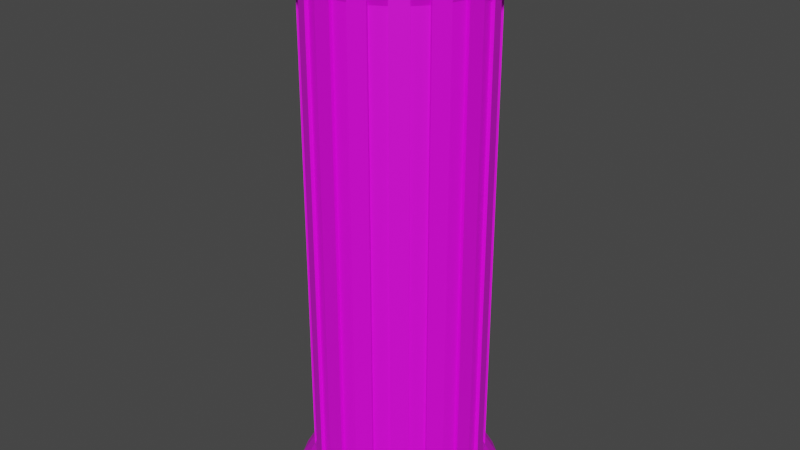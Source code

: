 # Source: ColumnA_1_.blend  (saved by Blender 2.81.16; exported with 4.5.12 LTS)
import bpy
from mathutils import Matrix  # noqa: F401  (used for matrix-valued properties, if any)

bpy.ops.wm.read_factory_settings(use_empty=True)
scene = bpy.context.scene
scene.name = 'Scene'

# ---- collections
col_collection = bpy.data.collections.new('Collection'); scene.collection.children.link(col_collection)

# ---- materials (node trees are filled in below, after node groups)
mat_material_001 = bpy.data.materials.new('Material.001')
mat_material_001.use_transparent_shadow = False

# ---- material node trees
mat_material_001.use_nodes = True; mat_material_001.node_tree.nodes.clear()
_N = mat_material_001.node_tree.nodes; _L = mat_material_001.node_tree.links
n0 = _N.new('ShaderNodeOutputMaterial'); n0.name = 'Material Output'; n0.location = (300, 300)
n1 = _N.new('ShaderNodeBsdfPrincipled'); n1.name = 'Principled BSDF'; n1.location = (10, 300)
n1.distribution = 'GGX'
n1.subsurface_method = 'BURLEY'
n1.inputs[3].default_value = 1.45
n1.inputs[27].default_value = (0.0, 0.0, 0.0, 1.0)
n1.inputs[28].default_value = 1.0
n2 = _N.new('ShaderNodeTexImage'); n2.name = 'Image Texture'; n2.location = (-180, 300)
_L.new(n1.outputs[0], n0.inputs[0])
_L.new(n2.outputs[0], n1.inputs[0])
n0.is_active_output = True

# ---- world
world_world = bpy.data.worlds.new('World'); scene.world = world_world
world_world.use_nodes = True; world_world.node_tree.nodes.clear()
_N = world_world.node_tree.nodes; _L = world_world.node_tree.links
n0 = _N.new('ShaderNodeOutputWorld'); n0.name = 'World Output'; n0.location = (300, 300)
n1 = _N.new('ShaderNodeBackground'); n1.name = 'Background'; n1.location = (10, 300)
n1.inputs[0].default_value = (0.05088, 0.05088, 0.05088, 1.0)
_L.new(n1.outputs[0], n0.inputs[0])
n0.is_active_output = True
world_world.color = (0.05088, 0.05088, 0.05088)
world_world.use_sun_shadow = False
world_world.sun_shadow_jitter_overblur = 0.0

# ---- meshes
me_cylinder = bpy.data.meshes.new('Cylinder')
me_cylinder.from_pydata([(0.0, 1.0, -0.9034), (0.0, 1.0, 1.0), (0.1951, 0.9808, -0.9034), (0.1951, 0.9808, 1.0), (0.3827, 0.9239, -0.9034), (0.3827, 0.9239, 1.0), (0.5556, 0.8315, -0.9034), (0.5556, 0.8315, 1.0), (0.7071, 0.7071, -0.9034), (0.7071, 0.7071, 1.0), (0.8315, 0.5556, -0.9034), (0.8315, 0.5556, 1.0), (0.9239, 0.3827, -0.9034), (0.9239, 0.3827, 1.0), (0.9808, 0.1951, -0.9034), (0.9808, 0.1951, 1.0), (1.0, 7.55e-08, -0.9034), (1.0, 7.55e-08, 1.0), (0.9808, -0.1951, -0.9034), (0.9808, -0.1951, 1.0), (0.9239, -0.3827, -0.9034), (0.9239, -0.3827, 1.0), (0.8315, -0.5556, -0.9034), (0.8315, -0.5556, 1.0), (0.7071, -0.7071, -0.9034), (0.7071, -0.7071, 1.0), (0.5556, -0.8315, -0.9034), (0.5556, -0.8315, 1.0), (0.3827, -0.9239, -0.9034), (0.3827, -0.9239, 1.0), (0.1951, -0.9808, -0.9034), (0.1951, -0.9808, 1.0), (-3.258e-07, -1.0, -0.9034), (-3.258e-07, -1.0, 1.0), (-0.1951, -0.9808, -0.9034), (-0.1951, -0.9808, 1.0), (-0.3827, -0.9239, -0.9034), (-0.3827, -0.9239, 1.0), (-0.5556, -0.8315, -0.9034), (-0.5556, -0.8315, 1.0), (-0.7071, -0.7071, -0.9034), (-0.7071, -0.7071, 1.0), (-0.8315, -0.5556, -0.9034), (-0.8315, -0.5556, 1.0), (-0.9239, -0.3827, -0.9034), (-0.9239, -0.3827, 1.0), (-0.9808, -0.1951, -0.9034), (-0.9808, -0.1951, 1.0), (-1.0, 9.656e-07, -0.9034), (-1.0, 9.656e-07, 1.0), (-0.9808, 0.1951, -0.9034), (-0.9808, 0.1951, 1.0), (-0.9239, 0.3827, -0.9034), (-0.9239, 0.3827, 1.0), (-0.8315, 0.5556, -0.9034), (-0.8315, 0.5556, 1.0), (-0.7071, 0.7071, -0.9034), (-0.7071, 0.7071, 1.0), (-0.5556, 0.8315, -0.9034), (-0.5556, 0.8315, 1.0), (-0.3827, 0.9239, -0.9034), (-0.3827, 0.9239, 1.0), (-0.1951, 0.9808, -0.9034), (-0.1951, 0.9808, 1.0), (1.715e-08, 0.8556, 1.0), (0.1669, 0.8391, 1.0), (0.3274, 0.7905, 1.0), (0.4753, 0.7114, 1.0), (0.605, 0.605, 1.0), (0.7114, 0.4753, 1.0), (0.7905, 0.3274, 1.0), (0.8391, 0.1669, 1.0), (0.8556, 1.058e-07, 1.0), (0.8391, -0.1669, 1.0), (0.7905, -0.3274, 1.0), (0.7114, -0.4753, 1.0), (0.605, -0.605, 1.0), (0.4753, -0.7114, 1.0), (0.3274, -0.7905, 1.0), (0.1669, -0.8391, 1.0), (-2.616e-07, -0.8556, 1.0), (-0.1669, -0.8391, 1.0), (-0.3274, -0.7905, 1.0), (-0.4753, -0.7114, 1.0), (-0.605, -0.605, 1.0), (-0.7114, -0.4753, 1.0), (-0.7905, -0.3274, 1.0), (-0.8391, -0.1669, 1.0), (-0.8556, 8.673e-07, 1.0), (-0.8391, 0.1669, 1.0), (-0.7905, 0.3274, 1.0), (-0.7114, 0.4753, 1.0), (-0.605, 0.605, 1.0), (-0.4753, 0.7114, 1.0), (-0.3274, 0.7905, 1.0), (-0.1669, 0.8391, 1.0), (1.715e-08, 0.8556, 1.086), (0.1669, 0.8391, 1.086), (0.3274, 0.7905, 1.086), (0.4753, 0.7114, 1.086), (0.605, 0.605, 1.086), (0.7114, 0.4753, 1.086), (0.7905, 0.3274, 1.086), (0.8391, 0.1669, 1.086), (0.8556, 1.058e-07, 1.086), (0.8391, -0.1669, 1.086), (0.7905, -0.3274, 1.086), (0.7114, -0.4753, 1.086), (0.605, -0.605, 1.086), (0.4753, -0.7114, 1.086), (0.3274, -0.7905, 1.086), (0.1669, -0.8391, 1.086), (-2.616e-07, -0.8556, 1.086), (-0.1669, -0.8391, 1.086), (-0.3274, -0.7905, 1.086), (-0.4753, -0.7114, 1.086), (-0.605, -0.605, 1.086), (-0.7114, -0.4753, 1.086), (-0.7905, -0.3274, 1.086), (-0.8391, -0.1669, 1.086), (-0.8556, 8.673e-07, 1.086), (-0.8391, 0.1669, 1.086), (-0.7905, 0.3274, 1.086), (-0.7114, 0.4753, 1.086), (-0.605, 0.605, 1.086), (-0.4753, 0.7114, 1.086), (-0.3274, 0.7905, 1.086), (-0.1669, 0.8391, 1.086), (-2.236e-08, 1.303, 1.086), (0.2543, 1.278, 1.086), (0.4987, 1.204, 1.086), (0.724, 1.084, 1.086), (0.9215, 0.9215, 1.086), (1.084, 0.724, 1.086), (1.204, 0.4987, 1.086), (1.278, 0.2543, 1.086), (1.303, 1.252e-09, 1.086), (1.278, -0.2543, 1.086), (1.204, -0.4987, 1.086), (1.084, -0.724, 1.086), (0.9215, -0.9215, 1.086), (0.724, -1.084, 1.086), (0.4987, -1.204, 1.086), (0.2543, -1.278, 1.086), (-4.47e-07, -1.303, 1.086), (-0.2543, -1.278, 1.086), (-0.4987, -1.204, 1.086), (-0.724, -1.084, 1.086), (-0.9215, -0.9215, 1.086), (-1.084, -0.724, 1.086), (-1.204, -0.4987, 1.086), (-1.278, -0.2542, 1.086), (-1.303, 1.161e-06, 1.086), (-1.278, 0.2543, 1.086), (-1.204, 0.4987, 1.086), (-1.084, 0.724, 1.086), (-0.9215, 0.9215, 1.086), (-0.724, 1.084, 1.086), (-0.4987, 1.204, 1.086), (-0.2542, 1.278, 1.086), (-7.15e-09, 1.151, 1.129), (0.2246, 1.129, 1.129), (0.4405, 1.064, 1.129), (0.6396, 0.9572, 1.129), (0.814, 0.814, 1.129), (0.9572, 0.6396, 1.129), (1.064, 0.4405, 1.129), (1.129, 0.2246, 1.129), (1.151, 3.675e-08, 1.129), (1.129, -0.2246, 1.129), (1.064, -0.4405, 1.129), (0.9572, -0.6396, 1.129), (0.814, -0.814, 1.129), (0.6396, -0.9572, 1.129), (0.4405, -1.064, 1.129), (0.2246, -1.129, 1.129), (-3.823e-07, -1.151, 1.129), (-0.2246, -1.129, 1.129), (-0.4405, -1.064, 1.129), (-0.6396, -0.9572, 1.129), (-0.814, -0.814, 1.129), (-0.9572, -0.6396, 1.129), (-1.064, -0.4405, 1.129), (-1.129, -0.2246, 1.129), (-1.151, 1.061e-06, 1.129), (-1.129, 0.2246, 1.129), (-1.064, 0.4405, 1.129), (-0.9572, 0.6396, 1.129), (-0.814, 0.814, 1.129), (-0.6396, 0.9572, 1.129), (-0.4405, 1.064, 1.129), (-0.2246, 1.129, 1.129), (-2.081e-08, 1.175, -1.009), (0.2293, 1.153, -1.009), (0.4498, 1.086, -1.009), (0.653, 0.9772, -1.009), (0.8311, 0.8311, -1.009), (0.9772, 0.653, -1.009), (1.086, 0.4498, -1.009), (1.153, 0.2293, -1.009), (1.175, 3.878e-08, -1.009), (1.153, -0.2293, -1.009), (1.086, -0.4498, -1.009), (0.9772, -0.653, -1.009), (0.8311, -0.8311, -1.009), (0.653, -0.9772, -1.009), (0.4498, -1.086, -1.009), (0.2293, -1.153, -1.009), (-4.038e-07, -1.175, -1.009), (-0.2293, -1.153, -1.009), (-0.4498, -1.086, -1.009), (-0.653, -0.9772, -1.009), (-0.8311, -0.8311, -1.009), (-0.9772, -0.653, -1.009), (-1.086, -0.4498, -1.009), (-1.153, -0.2293, -1.009), (-1.175, 1.085e-06, -1.009), (-1.153, 0.2293, -1.009), (-1.086, 0.4498, -1.009), (-0.9772, 0.653, -1.009), (-0.8311, 0.8311, -1.009), (-0.653, 0.9772, -1.009), (-0.4498, 1.086, -1.009), (-0.2293, 1.153, -1.009), (2.123e-09, 0.9604, -0.8657), (2.123e-09, 0.9604, 0.9623), (0.1874, 0.9419, 0.9623), (0.1874, 0.9419, -0.8657), (0.3675, 0.8873, -0.8657), (0.3675, 0.8873, 0.9623), (0.5335, 0.7985, 0.9623), (0.5335, 0.7985, -0.8657), (0.6791, 0.6791, -0.8657), (0.6791, 0.6791, 0.9623), (0.7985, 0.5335, 0.9623), (0.7985, 0.5335, -0.8657), (0.8873, 0.3675, -0.8657), (0.8873, 0.3675, 0.9623), (0.9419, 0.1874, 0.9623), (0.9419, 0.1874, -0.8657), (0.9604, 8.513e-08, -0.8657), (0.9604, 8.513e-08, 0.9623), (0.9419, -0.1874, 0.9623), (0.9419, -0.1874, -0.8657), (0.8873, -0.3675, -0.8657), (0.8873, -0.3675, 0.9623), (0.7985, -0.5335, 0.9623), (0.7985, -0.5335, -0.8657), (0.6791, -0.6791, -0.8657), (0.6791, -0.6791, 0.9623), (0.5335, -0.7985, 0.9623), (0.5335, -0.7985, -0.8657), (0.3675, -0.8873, -0.8657), (0.3675, -0.8873, 0.9623), (0.1874, -0.9419, 0.9623), (0.1874, -0.9419, -0.8657), (-3.108e-07, -0.9604, -0.8657), (-3.108e-07, -0.9604, 0.9623), (-0.1874, -0.9419, 0.9623), (-0.1874, -0.9419, -0.8657), (-0.3675, -0.8873, -0.8657), (-0.3675, -0.8873, 0.9623), (-0.5335, -0.7985, 0.9623), (-0.5335, -0.7985, -0.8657), (-0.6791, -0.6791, -0.8657), (-0.6791, -0.6791, 0.9623), (-0.7985, -0.5335, 0.9623), (-0.7985, -0.5335, -0.8657), (-0.8873, -0.3675, -0.8657), (-0.8873, -0.3675, 0.9623), (-0.9419, -0.1874, 0.9623), (-0.9419, -0.1874, -0.8657), (-0.9604, 9.399e-07, -0.8657), (-0.9604, 9.399e-07, 0.9623), (-0.9419, 0.1874, 0.9623), (-0.9419, 0.1874, -0.8657), (-0.8873, 0.3675, -0.8657), (-0.8873, 0.3675, 0.9623), (-0.7985, 0.5335, 0.9623), (-0.7985, 0.5335, -0.8657), (-0.6791, 0.6791, -0.8657), (-0.6791, 0.6791, 0.9623), (-0.5335, 0.7985, 0.9623), (-0.5335, 0.7985, -0.8657), (-0.3675, 0.8873, -0.8657), (-0.3675, 0.8873, 0.9623), (-0.1874, 0.9419, 0.9623), (-0.1874, 0.9419, -0.8657), (0.4595, 1.109, 1.088), (0.2343, 1.178, 1.088), (0.8491, 0.8491, 1.088), (0.6671, 0.9984, 1.088), (1.109, 0.4595, 1.088), (0.9984, 0.6671, 1.088), (1.201, 2.649e-08, 1.088), (1.178, 0.2343, 1.088), (1.109, -0.4595, 1.088), (1.178, -0.2343, 1.088), (0.8491, -0.8491, 1.088), (0.9984, -0.6671, 1.088), (0.4595, -1.109, 1.088), (0.6671, -0.9984, 1.088), (-4.045e-07, -1.201, 1.088), (0.2343, -1.178, 1.088), (-0.4595, -1.109, 1.088), (-0.2343, -1.178, 1.088), (-0.8491, -0.8491, 1.088), (-0.6671, -0.9984, 1.088), (-1.109, -0.4595, 1.088), (-0.9984, -0.6671, 1.088), (-1.201, 1.095e-06, 1.088), (-1.178, -0.2343, 1.088), (-1.109, 0.4595, 1.088), (-1.178, 0.2343, 1.088), (-0.8491, 0.8491, 1.088), (-0.9984, 0.6671, 1.088), (-0.4595, 1.109, 1.088), (-0.6671, 0.9984, 1.088), (-1.323e-08, 1.201, 1.088), (-0.2343, 1.178, 1.088), (0.4059, 0.9799, 1.128), (0.2069, 1.04, 1.128), (0.75, 0.75, 1.128), (0.5893, 0.8819, 1.128), (0.9799, 0.4059, 1.128), (0.8819, 0.5893, 1.128), (1.061, 5.919e-08, 1.128), (1.04, 0.2069, 1.128), (0.9799, -0.4059, 1.128), (1.04, -0.2069, 1.128), (0.75, -0.75, 1.128), (0.8819, -0.5893, 1.128), (0.4059, -0.9799, 1.128), (0.5893, -0.8819, 1.128), (-3.448e-07, -1.061, 1.128), (0.2069, -1.04, 1.128), (-0.4059, -0.9799, 1.128), (-0.2069, -1.04, 1.128), (-0.75, -0.75, 1.128), (-0.5893, -0.8819, 1.128), (-0.9799, -0.4059, 1.128), (-0.8819, -0.5893, 1.128), (-1.061, 1.003e-06, 1.128), (-1.04, -0.2069, 1.128), (-0.9799, 0.4059, 1.128), (-1.04, 0.2069, 1.128), (-0.75, 0.75, 1.128), (-0.8819, 0.5893, 1.128), (-0.4059, 0.9799, 1.128), (-0.5893, 0.8819, 1.128), (7.886e-10, 1.061, 1.128), (-0.2069, 1.04, 1.128)], [], [(0, 1, 3, 2), (31, 33, 257, 254), (4, 5, 7, 6), (32, 30, 255, 256), (8, 9, 11, 10), (49, 48, 272, 273), (12, 13, 15, 14), (30, 31, 254, 255), (16, 17, 19, 18), (47, 49, 273, 270), (20, 21, 23, 22), (13, 12, 236, 237), (24, 25, 27, 26), (48, 46, 271, 272), (28, 29, 31, 30), (11, 13, 237, 234), (32, 33, 35, 34), (46, 47, 270, 271), (36, 37, 39, 38), (63, 1, 225, 286), (40, 41, 43, 42), (12, 10, 235, 236), (44, 45, 47, 46), (29, 28, 252, 253), (48, 49, 51, 50), (0, 62, 287, 224), (52, 53, 55, 54), (10, 11, 234, 235), (56, 57, 59, 58), (27, 29, 253, 250), (15, 13, 70, 71), (60, 61, 63, 62), (62, 63, 286, 287), (30, 32, 208, 207), (82, 81, 113, 114), (33, 31, 79, 80), (51, 49, 88, 89), (7, 5, 66, 67), (25, 23, 75, 76), (43, 41, 84, 85), (61, 59, 93, 94), (17, 15, 71, 72), (35, 33, 80, 81), (53, 51, 89, 90), (9, 7, 67, 68), (27, 25, 76, 77), (45, 43, 85, 86), (63, 61, 94, 95), (19, 17, 72, 73), (37, 35, 81, 82), (55, 53, 90, 91), (11, 9, 68, 69), (29, 27, 77, 78), (47, 45, 86, 87), (3, 1, 64, 65), (1, 63, 95, 64), (21, 19, 73, 74), (39, 37, 82, 83), (57, 55, 91, 92), (13, 11, 69, 70), (31, 29, 78, 79), (49, 47, 87, 88), (5, 3, 65, 66), (23, 21, 74, 75), (41, 39, 83, 84), (59, 57, 92, 93), (117, 116, 148, 149), (69, 68, 100, 101), (64, 95, 127, 96), (83, 82, 114, 115), (70, 69, 101, 102), (84, 83, 115, 116), (71, 70, 102, 103), (85, 84, 116, 117), (72, 71, 103, 104), (86, 85, 117, 118), (73, 72, 104, 105), (87, 86, 118, 119), (74, 73, 105, 106), (88, 87, 119, 120), (75, 74, 106, 107), (89, 88, 120, 121), (76, 75, 107, 108), (90, 89, 121, 122), (77, 76, 108, 109), (91, 90, 122, 123), (78, 77, 109, 110), (65, 64, 96, 97), (92, 91, 123, 124), (79, 78, 110, 111), (66, 65, 97, 98), (93, 92, 124, 125), (80, 79, 111, 112), (67, 66, 98, 99), (94, 93, 125, 126), (81, 80, 112, 113), (68, 67, 99, 100), (95, 94, 126, 127), (157, 189, 349, 317), (104, 103, 135, 136), (118, 117, 149, 150), (105, 104, 136, 137), (119, 118, 150, 151), (106, 105, 137, 138), (120, 119, 151, 152), (107, 106, 138, 139), (121, 120, 152, 153), (108, 107, 139, 140), (122, 121, 153, 154), (109, 108, 140, 141), (123, 122, 154, 155), (110, 109, 141, 142), (97, 96, 128, 129), (124, 123, 155, 156), (111, 110, 142, 143), (98, 97, 129, 130), (125, 124, 156, 157), (112, 111, 143, 144), (99, 98, 130, 131), (126, 125, 157, 158), (113, 112, 144, 145), (100, 99, 131, 132), (127, 126, 158, 159), (114, 113, 145, 146), (101, 100, 132, 133), (96, 127, 159, 128), (115, 114, 146, 147), (102, 101, 133, 134), (116, 115, 147, 148), (103, 102, 134, 135), (161, 160, 191, 190, 189, 188, 187, 186, 185, 184, 183, 182, 181, 180, 179, 178, 177, 176, 175, 174, 173, 172, 171, 170, 169, 168, 167, 166, 165, 164, 163, 162), (139, 138, 170, 171), (153, 152, 184, 185), (162, 130, 288, 320), (134, 133, 293, 292), (141, 140, 172, 173), (155, 154, 186, 187), (128, 159, 319, 318), (129, 128, 160, 161), (179, 180, 338, 339), (143, 142, 174, 175), (143, 175, 335, 303), (157, 156, 188, 189), (188, 156, 314, 346), (131, 130, 162, 163), (132, 131, 291, 290), (145, 144, 176, 177), (158, 157, 317, 316), (159, 158, 190, 191), (177, 178, 336, 337), (133, 132, 164, 165), (129, 161, 321, 289), (147, 146, 178, 179), (160, 128, 318, 350), (130, 129, 289, 288), (135, 134, 166, 167), (149, 148, 180, 181), (156, 155, 315, 314), (175, 176, 334, 335), (137, 136, 168, 169), (151, 150, 182, 183), (174, 142, 300, 332), (192, 193, 194, 195, 196, 197, 198, 199, 200, 201, 202, 203, 204, 205, 206, 207, 208, 209, 210, 211, 212, 213, 214, 215, 216, 217, 218, 219, 220, 221, 222, 223), (48, 50, 217, 216), (4, 6, 195, 194), (22, 24, 204, 203), (40, 42, 213, 212), (58, 60, 222, 221), (14, 16, 200, 199), (32, 34, 209, 208), (50, 52, 218, 217), (6, 8, 196, 195), (24, 26, 205, 204), (42, 44, 214, 213), (60, 62, 223, 222), (16, 18, 201, 200), (34, 36, 210, 209), (52, 54, 219, 218), (8, 10, 197, 196), (26, 28, 206, 205), (44, 46, 215, 214), (0, 2, 193, 192), (62, 0, 192, 223), (18, 20, 202, 201), (36, 38, 211, 210), (54, 56, 220, 219), (10, 12, 198, 197), (28, 30, 207, 206), (46, 48, 216, 215), (2, 4, 194, 193), (20, 22, 203, 202), (38, 40, 212, 211), (56, 58, 221, 220), (12, 14, 199, 198), (227, 226, 229, 228), (231, 230, 233, 232), (235, 234, 237, 236), (239, 238, 241, 240), (243, 242, 245, 244), (247, 246, 249, 248), (251, 250, 253, 252), (255, 254, 257, 256), (259, 258, 261, 260), (263, 262, 265, 264), (267, 266, 269, 268), (271, 270, 273, 272), (275, 274, 277, 276), (279, 278, 281, 280), (283, 282, 285, 284), (287, 286, 225, 224), (14, 15, 238, 239), (33, 32, 256, 257), (16, 14, 239, 240), (50, 51, 274, 275), (15, 17, 241, 238), (52, 50, 275, 276), (17, 16, 240, 241), (51, 53, 277, 274), (34, 35, 258, 259), (53, 52, 276, 277), (36, 34, 259, 260), (35, 37, 261, 258), (18, 19, 242, 243), (37, 36, 260, 261), (20, 18, 243, 244), (1, 0, 224, 225), (54, 55, 278, 279), (19, 21, 245, 242), (2, 3, 226, 227), (56, 54, 279, 280), (21, 20, 244, 245), (4, 2, 227, 228), (55, 57, 281, 278), (38, 39, 262, 263), (3, 5, 229, 226), (57, 56, 280, 281), (40, 38, 263, 264), (5, 4, 228, 229), (39, 41, 265, 262), (22, 23, 246, 247), (41, 40, 264, 265), (24, 22, 247, 248), (58, 59, 282, 283), (23, 25, 249, 246), (6, 7, 230, 231), (60, 58, 283, 284), (25, 24, 248, 249), (8, 6, 231, 232), (59, 61, 285, 282), (42, 43, 266, 267), (7, 9, 233, 230), (61, 60, 284, 285), (44, 42, 267, 268), (9, 8, 232, 233), (43, 45, 269, 266), (26, 27, 250, 251), (45, 44, 268, 269), (28, 26, 251, 252), (310, 311, 343, 342), (298, 299, 331, 330), (312, 313, 345, 344), (300, 301, 333, 332), (314, 315, 347, 346), (288, 289, 321, 320), (302, 303, 335, 334), (316, 317, 349, 348), (290, 291, 323, 322), (304, 305, 337, 336), (318, 319, 351, 350), (292, 293, 325, 324), (306, 307, 339, 338), (294, 295, 327, 326), (308, 309, 341, 340), (296, 297, 329, 328), (181, 182, 340, 341), (136, 135, 295, 294), (176, 144, 302, 334), (131, 163, 323, 291), (183, 184, 342, 343), (138, 137, 297, 296), (190, 158, 316, 348), (145, 177, 337, 305), (185, 186, 344, 345), (140, 139, 299, 298), (164, 132, 290, 322), (159, 191, 351, 319), (187, 188, 346, 347), (161, 162, 320, 321), (142, 141, 301, 300), (178, 146, 304, 336), (133, 165, 325, 293), (189, 190, 348, 349), (163, 164, 322, 323), (144, 143, 303, 302), (147, 179, 339, 307), (166, 134, 292, 324), (191, 160, 350, 351), (165, 166, 324, 325), (146, 145, 305, 304), (180, 148, 306, 338), (151, 183, 343, 311), (135, 167, 327, 295), (184, 152, 310, 342), (167, 168, 326, 327), (148, 147, 307, 306), (149, 181, 341, 309), (170, 138, 296, 328), (168, 136, 294, 326), (139, 171, 331, 299), (169, 170, 328, 329), (150, 149, 309, 308), (182, 150, 308, 340), (153, 185, 345, 313), (137, 169, 329, 297), (172, 140, 298, 330), (171, 172, 330, 331), (152, 151, 311, 310), (186, 154, 312, 344), (141, 173, 333, 301), (173, 174, 332, 333), (154, 153, 313, 312), (155, 187, 347, 315)])
_uv = me_cylinder.uv_layers.new(name='UVMap')
_uv.uv.foreach_set('vector', [0.9092, -1.492, 0.6574, 1.067, 0.6355, 1.028, 0.904, -1.531, 0.3318, 1.074, 0.3092, 1.114, 0.3057, 1.062, 0.3288, 1.024, 0.9015, -1.567, 0.6138, 0.9922, 0.5923, 0.9599, 0.9026, -1.599, 0.07574, -1.445, 0.08305, -1.485, 0.082, -1.433, 0.07484, -1.396, 0.909, -1.626, 0.5707, 0.9326, 0.5491, 0.9113, 0.9231, -1.648, 0.9507, 1.29, 0.9897, -1.269, 0.9898, -1.227, 0.9533, 1.231, 0.9471, -1.662, 0.5273, 0.8969, 0.5056, 0.89, 0.9813, -1.669, 0.08305, -1.485, 0.3318, 1.074, 0.3288, 1.024, 0.082, -1.433, 0.01929, -1.668, 0.4838, 0.8907, 0.462, 0.8991, 0.05175, -1.66, 1.028, 1.29, 0.9507, 1.29, 0.9533, 1.231, 1.026, 1.232, 0.0738, -1.644, 0.4403, 0.9148, 0.4187, 0.9373, 0.0862, -1.622, 0.5273, 0.8969, 0.9471, -1.662, 0.9485, -1.604, 0.5279, 0.8539, 0.09145, -1.593, 0.3971, 0.9657, 0.3755, 0.9988, 0.09174, -1.56, 0.9897, -1.269, 1.002, -1.269, 1.001, -1.226, 0.9898, -1.227, 0.08861, -1.524, 0.3538, 1.035, 0.3318, 1.074, 0.08305, -1.485, 0.5491, 0.9113, 0.5273, 0.8969, 0.5279, 0.8539, 0.55, 0.8677, 0.07574, -1.445, 0.3092, 1.114, 0.2853, 1.152, 0.06712, -1.407, 0.001516, -1.269, 0.02827, 1.29, 0.02644, 1.232, 0.001472, -1.226, 0.05751, -1.371, 0.2596, 1.188, 0.2308, 1.22, 0.04716, -1.339, 0.6799, 1.106, 0.6574, 1.067, 0.6603, 1.017, 0.6833, 1.055, 0.03624, -1.311, 0.1968, 1.248, 0.1544, 1.269, 0.0249, -1.29, 0.9471, -1.662, 0.9231, -1.648, 0.9248, -1.59, 0.9485, -1.604, 0.01329, -1.276, 0.09905, 1.283, 0.02827, 1.29, 0.001516, -1.269, 0.3538, 1.035, 0.08861, -1.524, 0.08739, -1.471, 0.3513, 0.9869, 0.9897, -1.269, 0.9507, 1.29, 0.8827, 1.281, 0.9779, -1.278, 0.9092, -1.492, 0.9162, -1.453, 0.9171, -1.403, 0.9103, -1.441, 0.9664, -1.294, 0.8301, 1.265, 0.7897, 1.243, 0.9551, -1.316, 0.9231, -1.648, 0.5491, 0.9113, 0.55, 0.8677, 0.9248, -1.59, 0.9443, -1.344, 0.7569, 1.215, 0.7287, 1.181, 0.9341, -1.378, 0.3755, 0.9988, 0.3538, 1.035, 0.3513, 0.9869, 0.3734, 0.9517, 0.5056, 0.89, 0.5273, 0.8969, 0.5256, 0.9248, 0.505, 0.9189, 0.9246, -1.414, 0.7035, 1.145, 0.6799, 1.106, 0.9162, -1.453, 0.9162, -1.453, 0.6799, 1.106, 0.6833, 1.055, 0.9171, -1.403, 0.08305, -1.485, 0.07574, -1.445, 0.0816, -1.584, 0.08994, -1.63, 0.2753, 1.174, 0.2988, 1.143, 0.3159, 1.259, 0.2957, 1.29, 0.3092, 1.114, 0.3318, 1.074, 0.3418, 1.077, 0.3207, 1.11, 0.8827, 1.281, 0.9507, 1.29, 0.9385, 1.261, 0.8602, 1.254, 0.5923, 0.9599, 0.6138, 0.9922, 0.607, 1.006, 0.5867, 0.9787, 0.3971, 0.9657, 0.4187, 0.9373, 0.4232, 0.9594, 0.4029, 0.9837, 0.1544, 1.269, 0.1968, 1.248, 0.2179, 1.225, 0.1777, 1.243, 0.7035, 1.145, 0.7287, 1.181, 0.7135, 1.168, 0.6904, 1.137, 0.4838, 0.8907, 0.5056, 0.89, 0.505, 0.9189, 0.4845, 0.9195, 0.2853, 1.152, 0.3092, 1.114, 0.3207, 1.11, 0.2988, 1.143, 0.8301, 1.265, 0.8827, 1.281, 0.8602, 1.254, 0.8071, 1.24, 0.5707, 0.9326, 0.5923, 0.9599, 0.5867, 0.9787, 0.5664, 0.9553, 0.3755, 0.9988, 0.3971, 0.9657, 0.4029, 0.9837, 0.3826, 1.012, 0.09905, 1.283, 0.1544, 1.269, 0.1777, 1.243, 0.1206, 1.255, 0.6799, 1.106, 0.7035, 1.145, 0.6904, 1.137, 0.6687, 1.104, 0.462, 0.8991, 0.4838, 0.8907, 0.4845, 0.9195, 0.464, 0.9267, 0.2596, 1.188, 0.2853, 1.152, 0.2988, 1.143, 0.2753, 1.174, 0.7897, 1.243, 0.8301, 1.265, 0.8071, 1.24, 0.7691, 1.221, 0.5491, 0.9113, 0.5707, 0.9326, 0.5664, 0.9553, 0.546, 0.9371, 0.3538, 1.035, 0.3755, 0.9988, 0.3826, 1.012, 0.3623, 1.043, 0.02827, 1.29, 0.09905, 1.283, 0.1206, 1.255, 0.03688, 1.261, 0.6355, 1.028, 0.6574, 1.067, 0.6478, 1.07, 0.6273, 1.037, 0.6574, 1.067, 0.6799, 1.106, 0.6687, 1.104, 0.6478, 1.07, 0.4403, 0.9148, 0.462, 0.8991, 0.464, 0.9267, 0.4435, 0.9402, 0.2308, 1.22, 0.2596, 1.188, 0.2753, 1.174, 0.249, 1.202, 0.7569, 1.215, 0.7897, 1.243, 0.7691, 1.221, 0.7392, 1.197, 0.5273, 0.8969, 0.5491, 0.9113, 0.546, 0.9371, 0.5256, 0.9248, 0.3318, 1.074, 0.3538, 1.035, 0.3623, 1.043, 0.3418, 1.077, 0.9507, 1.29, 1.028, 1.29, 1.037, 1.261, 0.9385, 1.261, 0.6138, 0.9922, 0.6355, 1.028, 0.6273, 1.037, 0.607, 1.006, 0.4187, 0.9373, 0.4403, 0.9148, 0.4435, 0.9402, 0.4232, 0.9594, 0.1968, 1.248, 0.2308, 1.22, 0.249, 1.202, 0.2179, 1.225, 0.7287, 1.181, 0.7569, 1.215, 0.7392, 1.197, 0.7135, 1.168, 0.2151, 1.359, 0.2481, 1.341, 0.1872, 1.412, 0.1445, 1.439, 0.546, 0.9371, 0.5664, 0.9553, 0.5613, 1.071, 0.5424, 1.053, 0.6478, 1.07, 0.6687, 1.104, 0.6546, 1.22, 0.6359, 1.186, 0.249, 1.202, 0.2753, 1.174, 0.2957, 1.29, 0.2736, 1.318, 0.5256, 0.9248, 0.546, 0.9371, 0.5424, 1.053, 0.5235, 1.041, 0.2179, 1.225, 0.249, 1.202, 0.2736, 1.318, 0.2481, 1.341, 0.505, 0.9189, 0.5256, 0.9248, 0.5235, 1.041, 0.5044, 1.035, 0.1777, 1.243, 0.2179, 1.225, 0.2481, 1.341, 0.2151, 1.359, 0.4845, 0.9195, 0.505, 0.9189, 0.5044, 1.035, 0.4854, 1.036, 0.1206, 1.255, 0.1777, 1.243, 0.2151, 1.359, 0.1634, 1.372, 0.464, 0.9267, 0.4845, 0.9195, 0.4854, 1.036, 0.4664, 1.043, 0.03688, 1.261, 0.1206, 1.255, 0.1634, 1.372, 0.06004, 1.378, 0.4435, 0.9402, 0.464, 0.9267, 0.4664, 1.043, 0.4474, 1.056, 0.9385, 1.261, 1.037, 1.261, 1.06, 1.378, 0.9074, 1.377, 0.4232, 0.9594, 0.4435, 0.9402, 0.4474, 1.056, 0.4286, 1.075, 0.8602, 1.254, 0.9385, 1.261, 0.9074, 1.377, 0.8177, 1.37, 0.4029, 0.9837, 0.4232, 0.9594, 0.4286, 1.075, 0.4098, 1.1, 0.8071, 1.24, 0.8602, 1.254, 0.8177, 1.37, 0.7712, 1.356, 0.3826, 1.012, 0.4029, 0.9837, 0.4098, 1.1, 0.3912, 1.128, 0.7691, 1.221, 0.8071, 1.24, 0.7712, 1.356, 0.7401, 1.337, 0.3623, 1.043, 0.3826, 1.012, 0.3912, 1.128, 0.3727, 1.159, 0.6273, 1.037, 0.6478, 1.07, 0.6359, 1.186, 0.6173, 1.153, 0.7392, 1.197, 0.7691, 1.221, 0.7401, 1.337, 0.7154, 1.313, 0.3418, 1.077, 0.3623, 1.043, 0.3727, 1.159, 0.354, 1.193, 0.607, 1.006, 0.6273, 1.037, 0.6173, 1.153, 0.5987, 1.122, 0.7135, 1.168, 0.7392, 1.197, 0.7154, 1.313, 0.6938, 1.284, 0.3207, 1.11, 0.3418, 1.077, 0.354, 1.193, 0.3352, 1.226, 0.5867, 0.9787, 0.607, 1.006, 0.5987, 1.122, 0.5801, 1.095, 0.6904, 1.137, 0.7135, 1.168, 0.6938, 1.284, 0.6738, 1.253, 0.2988, 1.143, 0.3207, 1.11, 0.3352, 1.226, 0.3159, 1.259, 0.5664, 0.9553, 0.5867, 0.9787, 0.5801, 1.095, 0.5613, 1.071, 0.6687, 1.104, 0.6904, 1.137, 0.6738, 1.253, 0.6546, 1.22, 0.7362, 1.325, 0.7174, 1.369, 0.7093, 1.359, 0.7288, 1.318, 0.4854, 1.036, 0.5044, 1.035, 0.5058, 0.9454, 0.4834, 0.9463, 0.1634, 1.372, 0.2151, 1.359, 0.1445, 1.439, 0.09078, 1.458, 0.4664, 1.043, 0.4854, 1.036, 0.4834, 0.9463, 0.4609, 0.9573, 0.06004, 1.378, 0.1634, 1.372, 0.09078, 1.458, 0.02529, 1.467, 0.4474, 1.056, 0.4664, 1.043, 0.4609, 0.9573, 0.4386, 0.9778, 0.9074, 1.377, 1.06, 1.378, 1.025, 1.467, 0.955, 1.466, 0.4286, 1.075, 0.4474, 1.056, 0.4386, 0.9778, 0.4163, 1.007, 0.8177, 1.37, 0.9074, 1.377, 0.955, 1.466, 0.8915, 1.455, 0.4098, 1.1, 0.4286, 1.075, 0.4163, 1.007, 0.3941, 1.044, 0.7712, 1.356, 0.8177, 1.37, 0.8915, 1.455, 0.8401, 1.435, 0.3912, 1.128, 0.4098, 1.1, 0.3941, 1.044, 0.3718, 1.087, 0.7401, 1.337, 0.7712, 1.356, 0.8401, 1.435, 0.7991, 1.405, 0.3727, 1.159, 0.3912, 1.128, 0.3718, 1.087, 0.3495, 1.135, 0.6173, 1.153, 0.6359, 1.186, 0.6624, 1.176, 0.6397, 1.126, 0.7154, 1.313, 0.7401, 1.337, 0.7991, 1.405, 0.7654, 1.368, 0.354, 1.193, 0.3727, 1.159, 0.3495, 1.135, 0.3267, 1.185, 0.5987, 1.122, 0.6173, 1.153, 0.6397, 1.126, 0.6174, 1.079, 0.6938, 1.284, 0.7154, 1.313, 0.7654, 1.368, 0.7362, 1.325, 0.3352, 1.226, 0.354, 1.193, 0.3267, 1.185, 0.3033, 1.237, 0.5801, 1.095, 0.5987, 1.122, 0.6174, 1.079, 0.5952, 1.036, 0.6738, 1.253, 0.6938, 1.284, 0.7362, 1.325, 0.71, 1.278, 0.3159, 1.259, 0.3352, 1.226, 0.3033, 1.237, 0.2786, 1.287, 0.5613, 1.071, 0.5801, 1.095, 0.5952, 1.036, 0.5729, 1.001, 0.6546, 1.22, 0.6738, 1.253, 0.71, 1.278, 0.6856, 1.227, 0.2957, 1.29, 0.3159, 1.259, 0.2786, 1.287, 0.2519, 1.334, 0.5424, 1.053, 0.5613, 1.071, 0.5729, 1.001, 0.5506, 0.9732, 0.6359, 1.186, 0.6546, 1.22, 0.6856, 1.227, 0.6624, 1.176, 0.2736, 1.318, 0.2957, 1.29, 0.2519, 1.334, 0.2221, 1.376, 0.5235, 1.041, 0.5424, 1.053, 0.5506, 0.9732, 0.5283, 0.9544, 0.2481, 1.341, 0.2736, 1.318, 0.2221, 1.376, 0.1872, 1.412, 0.5044, 1.035, 0.5235, 1.041, 0.5283, 0.9544, 0.5058, 0.9454, 0.6293, 1.193, 0.6502, 1.237, 0.6715, 1.283, 0.6937, 1.327, 0.7174, 1.369, 0.7438, 1.408, 0.7746, 1.44, 0.8134, 1.466, 0.8666, 1.484, 0.9423, 1.494, 1.034, 1.495, 1.114, 1.487, 1.171, 1.47, 1.212, 1.446, 1.244, 1.414, 1.271, 1.377, 1.295, 1.335, 1.318, 1.291, 1.339, 1.246, 1.36, 1.201, 1.381, 1.159, 1.401, 1.121, 1.422, 1.088, 0.4427, 1.062, 0.4635, 1.044, 0.4843, 1.035, 0.5052, 1.034, 0.526, 1.042, 0.5468, 1.058, 0.5675, 1.083, 0.5881, 1.114, 0.6087, 1.151, 0.4163, 1.007, 0.4386, 0.9778, 0.4427, 1.062, 0.422, 1.088, 0.8915, 1.455, 0.955, 1.466, 0.9423, 1.494, 0.8666, 1.484, 0.6087, 1.151, 0.6174, 1.079, 0.6138, 1.091, 0.6052, 1.158, 0.5283, 0.9544, 0.5506, 0.9732, 0.5491, 0.9938, 0.5273, 0.9765, 0.3718, 1.087, 0.3941, 1.044, 0.4014, 1.121, 0.3808, 1.159, 0.7991, 1.405, 0.8401, 1.435, 0.8134, 1.466, 0.7746, 1.44, 0.6624, 1.176, 0.6856, 1.227, 0.6799, 1.228, 0.6574, 1.18, 0.6397, 1.126, 0.6624, 1.176, 0.6502, 1.237, 0.6293, 1.193, 0.2443, 1.414, 0.2123, 1.446, 0.2241, 1.429, 0.2542, 1.4, 0.3267, 1.185, 0.3495, 1.135, 0.3602, 1.201, 0.3392, 1.246, 0.3267, 1.185, 0.3392, 1.246, 0.3445, 1.245, 0.3318, 1.189, 0.7362, 1.325, 0.7654, 1.368, 0.7438, 1.408, 0.7174, 1.369, 0.7438, 1.408, 0.7654, 1.368, 0.7569, 1.358, 0.7341, 1.394, 0.5952, 1.036, 0.6174, 1.079, 0.6087, 1.151, 0.5881, 1.114, 0.5729, 1.001, 0.5952, 1.036, 0.5923, 1.052, 0.5707, 1.019, 0.2786, 1.287, 0.3033, 1.237, 0.3178, 1.291, 0.2954, 1.335, 0.71, 1.278, 0.7362, 1.325, 0.7288, 1.318, 0.7035, 1.274, 0.6856, 1.227, 0.71, 1.278, 0.6937, 1.327, 0.6715, 1.283, 0.2954, 1.335, 0.2712, 1.377, 0.2797, 1.366, 0.3025, 1.328, 0.5506, 0.9732, 0.5729, 1.001, 0.5675, 1.083, 0.5468, 1.058, 0.6397, 1.126, 0.6293, 1.193, 0.6251, 1.196, 0.6355, 1.134, 0.2221, 1.376, 0.2519, 1.334, 0.2712, 1.377, 0.2443, 1.414, 0.6502, 1.237, 0.6624, 1.176, 0.6574, 1.18, 0.6451, 1.237, 0.6174, 1.079, 0.6397, 1.126, 0.6355, 1.134, 0.6138, 1.091, 0.5058, 0.9454, 0.5283, 0.9544, 0.526, 1.042, 0.5052, 1.034, 0.1445, 1.439, 0.1872, 1.412, 0.2123, 1.446, 0.1713, 1.47, 0.7654, 1.368, 0.7991, 1.405, 0.7897, 1.392, 0.7569, 1.358, 0.3392, 1.246, 0.3178, 1.291, 0.3239, 1.287, 0.3445, 1.245, 0.4609, 0.9573, 0.4834, 0.9463, 0.4843, 1.035, 0.4635, 1.044, 0.02529, 1.467, 0.09078, 1.458, 0.1143, 1.487, 0.03423, 1.495, 0.3602, 1.201, 0.3495, 1.135, 0.3538, 1.143, 0.3646, 1.204, 0.9021, -1.639, 0.8958, -1.684, 0.892, -1.727, 0.8918, -1.764, 0.8971, -1.797, 0.9109, -1.822, 0.9373, -1.838, 0.9778, -1.847, 1.024, -1.846, 1.062, -1.836, 1.086, -1.817, 1.098, -1.791, 1.102, -1.758, 1.101, -1.719, 1.097, -1.676, 1.09, -1.63, 1.082, -1.584, 1.072, -1.539, 1.062, -1.496, 1.05, -1.458, 1.039, -1.426, 1.027, -1.401, 1.014, -1.384, 1.002, -1.376, 0.9893, -1.377, 0.9768, -1.387, 0.9645, -1.405, 0.9525, -1.432, 0.9409, -1.465, 0.9298, -1.504, 0.9195, -1.547, 0.9102, -1.593, 0.9897, -1.269, 0.9779, -1.278, 0.9768, -1.387, 0.9893, -1.377, 0.9015, -1.567, 0.9026, -1.599, 0.8918, -1.764, 0.892, -1.727, 0.0862, -1.622, 0.09145, -1.593, 0.102, -1.758, 0.09795, -1.791, 0.03624, -1.311, 0.0249, -1.29, 0.02665, -1.401, 0.03873, -1.426, 0.9341, -1.378, 0.9246, -1.414, 0.9195, -1.547, 0.9298, -1.504, 0.9813, -1.669, 1.019, -1.668, 1.024, -1.846, 0.9778, -1.847, 0.07574, -1.445, 0.06712, -1.407, 0.07205, -1.539, 0.0816, -1.584, 0.9779, -1.278, 0.9664, -1.294, 0.9645, -1.405, 0.9768, -1.387, 0.9026, -1.599, 0.909, -1.626, 0.8971, -1.797, 0.8918, -1.764, 0.09145, -1.593, 0.09174, -1.56, 0.101, -1.719, 0.102, -1.758, 0.0249, -1.29, 0.01329, -1.276, 0.0143, -1.384, 0.02665, -1.401, 0.9246, -1.414, 0.9162, -1.453, 0.9102, -1.593, 0.9195, -1.547, 0.01929, -1.668, 0.05175, -1.66, 0.06236, -1.836, 0.02432, -1.846, 0.06712, -1.407, 0.05751, -1.371, 0.06158, -1.496, 0.07205, -1.539, 0.9664, -1.294, 0.9551, -1.316, 0.9525, -1.432, 0.9645, -1.405, 0.909, -1.626, 0.9231, -1.648, 0.9109, -1.822, 0.8971, -1.797, 0.09174, -1.56, 0.08861, -1.524, 0.09662, -1.676, 0.101, -1.719, 0.01329, -1.276, 0.001516, -1.269, 0.001807, -1.376, 0.0143, -1.384, 0.9092, -1.492, 0.904, -1.531, 0.8958, -1.684, 0.9021, -1.639, 0.9162, -1.453, 0.9092, -1.492, 0.9021, -1.639, 0.9102, -1.593, 0.05175, -1.66, 0.0738, -1.644, 0.08603, -1.817, 0.06236, -1.836, 0.05751, -1.371, 0.04716, -1.339, 0.05042, -1.458, 0.06158, -1.496, 0.9551, -1.316, 0.9443, -1.344, 0.9409, -1.465, 0.9525, -1.432, 0.9231, -1.648, 0.9471, -1.662, 0.9373, -1.838, 0.9109, -1.822, 0.08861, -1.524, 0.08305, -1.485, 0.08994, -1.63, 0.09662, -1.676, 1.002, -1.269, 0.9897, -1.269, 0.9893, -1.377, 1.002, -1.376, 0.904, -1.531, 0.9015, -1.567, 0.892, -1.727, 0.8958, -1.684, 0.0738, -1.644, 0.0862, -1.622, 0.09795, -1.791, 0.08603, -1.817, 0.04716, -1.339, 0.03624, -1.311, 0.03873, -1.426, 0.05042, -1.458, 0.9443, -1.344, 0.9341, -1.378, 0.9298, -1.504, 0.9409, -1.465, 0.9471, -1.662, 0.9813, -1.669, 0.9778, -1.847, 0.9373, -1.838, 0.9053, -1.478, 0.6379, 0.98, 0.6159, 0.9454, 0.9029, -1.512, 0.9042, -1.543, 0.594, 0.9143, 0.572, 0.8881, 0.9107, -1.569, 0.9248, -1.59, 0.55, 0.8677, 0.5279, 0.8539, 0.9485, -1.604, 0.9817, -1.61, 0.5057, 0.8472, 0.4835, 0.8479, 1.019, -1.61, 0.05031, -1.602, 0.4614, 0.856, 0.4393, 0.8711, 0.07207, -1.586, 0.08449, -1.565, 0.4173, 0.8927, 0.3953, 0.9199, 0.08988, -1.538, 0.09035, -1.506, 0.3734, 0.9517, 0.3513, 0.9869, 0.08739, -1.471, 0.082, -1.433, 0.3288, 1.024, 0.3057, 1.062, 0.07484, -1.396, 0.06636, -1.359, 0.2814, 1.099, 0.2551, 1.133, 0.05689, -1.324, 0.04666, -1.293, 0.2256, 1.165, 0.1911, 1.191, 0.03585, -1.267, 0.02464, -1.246, 0.1485, 1.211, 0.09403, 1.225, 0.01313, -1.233, 1.001, -1.226, 1.026, 1.232, 0.9533, 1.231, 0.9898, -1.227, 0.9781, -1.235, 0.888, 1.223, 0.8361, 1.208, 0.9667, -1.25, 0.9555, -1.271, 0.7953, 1.186, 0.7619, 1.159, 0.9448, -1.299, 0.9347, -1.33, 0.7332, 1.127, 0.7073, 1.092, 0.9254, -1.366, 0.9171, -1.403, 0.6833, 1.055, 0.6603, 1.017, 0.9103, -1.441, 0.9813, -1.669, 0.5056, 0.89, 0.5057, 0.8472, 0.9817, -1.61, 0.3092, 1.114, 0.07574, -1.445, 0.07484, -1.396, 0.3057, 1.062, 1.019, -1.668, 0.9813, -1.669, 0.9817, -1.61, 1.019, -1.61, 0.9779, -1.278, 0.8827, 1.281, 0.888, 1.223, 0.9781, -1.235, 0.5056, 0.89, 0.4838, 0.8907, 0.4835, 0.8479, 0.5057, 0.8472, 0.9664, -1.294, 0.9779, -1.278, 0.9781, -1.235, 0.9667, -1.25, 0.4838, 0.8907, 0.01929, -1.668, 0.01863, -1.61, 0.4835, 0.8479, 0.8827, 1.281, 0.8301, 1.265, 0.8361, 1.208, 0.888, 1.223, 0.06712, -1.407, 0.2853, 1.152, 0.2814, 1.099, 0.06636, -1.359, 0.8301, 1.265, 0.9664, -1.294, 0.9667, -1.25, 0.8361, 1.208, 0.05751, -1.371, 0.06712, -1.407, 0.06636, -1.359, 0.05689, -1.324, 0.2853, 1.152, 0.2596, 1.188, 0.2551, 1.133, 0.2814, 1.099, 0.05175, -1.66, 0.462, 0.8991, 0.4614, 0.856, 0.05031, -1.602, 0.2596, 1.188, 0.05751, -1.371, 0.05689, -1.324, 0.2551, 1.133, 0.0738, -1.644, 0.05175, -1.66, 0.05031, -1.602, 0.07207, -1.586, 0.6574, 1.067, 0.9092, -1.492, 0.9103, -1.441, 0.6603, 1.017, 0.9551, -1.316, 0.7897, 1.243, 0.7953, 1.186, 0.9555, -1.271, 0.462, 0.8991, 0.4403, 0.9148, 0.4393, 0.8711, 0.4614, 0.856, 0.904, -1.531, 0.6355, 1.028, 0.6379, 0.98, 0.9053, -1.478, 0.9443, -1.344, 0.9551, -1.316, 0.9555, -1.271, 0.9448, -1.299, 0.4403, 0.9148, 0.0738, -1.644, 0.07207, -1.586, 0.4393, 0.8711, 0.9015, -1.567, 0.904, -1.531, 0.9053, -1.478, 0.9029, -1.512, 0.7897, 1.243, 0.7569, 1.215, 0.7619, 1.159, 0.7953, 1.186, 0.04716, -1.339, 0.2308, 1.22, 0.2256, 1.165, 0.04666, -1.293, 0.6355, 1.028, 0.6138, 0.9922, 0.6159, 0.9454, 0.6379, 0.98, 0.7569, 1.215, 0.9443, -1.344, 0.9448, -1.299, 0.7619, 1.159, 0.03624, -1.311, 0.04716, -1.339, 0.04666, -1.293, 0.03585, -1.267, 0.6138, 0.9922, 0.9015, -1.567, 0.9029, -1.512, 0.6159, 0.9454, 0.2308, 1.22, 0.1968, 1.248, 0.1911, 1.191, 0.2256, 1.165, 0.0862, -1.622, 0.4187, 0.9373, 0.4173, 0.8927, 0.08449, -1.565, 0.1968, 1.248, 0.03624, -1.311, 0.03585, -1.267, 0.1911, 1.191, 0.09145, -1.593, 0.0862, -1.622, 0.08449, -1.565, 0.08988, -1.538, 0.9341, -1.378, 0.7287, 1.181, 0.7332, 1.127, 0.9347, -1.33, 0.4187, 0.9373, 0.3971, 0.9657, 0.3953, 0.9199, 0.4173, 0.8927, 0.9026, -1.599, 0.5923, 0.9599, 0.594, 0.9143, 0.9042, -1.543, 0.9246, -1.414, 0.9341, -1.378, 0.9347, -1.33, 0.9254, -1.366, 0.3971, 0.9657, 0.09145, -1.593, 0.08988, -1.538, 0.3953, 0.9199, 0.909, -1.626, 0.9026, -1.599, 0.9042, -1.543, 0.9107, -1.569, 0.7287, 1.181, 0.7035, 1.145, 0.7073, 1.092, 0.7332, 1.127, 0.0249, -1.29, 0.1544, 1.269, 0.1485, 1.211, 0.02464, -1.246, 0.5923, 0.9599, 0.5707, 0.9326, 0.572, 0.8881, 0.594, 0.9143, 0.7035, 1.145, 0.9246, -1.414, 0.9254, -1.366, 0.7073, 1.092, 0.01329, -1.276, 0.0249, -1.29, 0.02464, -1.246, 0.01313, -1.233, 0.5707, 0.9326, 0.909, -1.626, 0.9107, -1.569, 0.572, 0.8881, 0.1544, 1.269, 0.09905, 1.283, 0.09403, 1.225, 0.1485, 1.211, 0.09174, -1.56, 0.3755, 0.9988, 0.3734, 0.9517, 0.09035, -1.506, 0.09905, 1.283, 0.01329, -1.276, 0.01313, -1.233, 0.09403, 1.225, 0.08861, -1.524, 0.09174, -1.56, 0.09035, -1.506, 0.08739, -1.471, 0.9507, 1.448, 1.028, 1.449, 1.04, 1.474, 0.9338, 1.473, 0.3971, 1.059, 0.4186, 1.025, 0.4244, 1.1, 0.4044, 1.13, 0.8301, 1.419, 0.8827, 1.438, 0.8524, 1.465, 0.7999, 1.448, 0.3538, 1.143, 0.3755, 1.099, 0.3845, 1.165, 0.3646, 1.204, 0.7569, 1.358, 0.7897, 1.392, 0.7631, 1.424, 0.7341, 1.394, 0.6138, 1.091, 0.6355, 1.134, 0.6251, 1.196, 0.6052, 1.158, 0.3091, 1.237, 0.3318, 1.189, 0.3445, 1.245, 0.3239, 1.287, 0.7035, 1.274, 0.7288, 1.318, 0.7093, 1.359, 0.6868, 1.32, 0.5707, 1.019, 0.5923, 1.052, 0.5853, 1.124, 0.5653, 1.095, 0.2596, 1.326, 0.2853, 1.283, 0.3025, 1.328, 0.2797, 1.366, 0.6574, 1.18, 0.6799, 1.228, 0.6656, 1.279, 0.6451, 1.237, 0.5273, 0.9765, 0.5491, 0.9938, 0.5452, 1.072, 0.5251, 1.057, 0.1968, 1.398, 0.2308, 1.365, 0.2542, 1.4, 0.2241, 1.429, 0.4838, 0.969, 0.5056, 0.9681, 0.5049, 1.05, 0.4847, 1.05, 0.09903, 1.441, 0.1544, 1.423, 0.1851, 1.452, 0.1282, 1.467, 0.4403, 0.998, 0.462, 0.9791, 0.4645, 1.059, 0.4444, 1.076, 0.1713, 1.47, 0.1143, 1.487, 0.1282, 1.467, 0.1851, 1.452, 0.4834, 0.9463, 0.5058, 0.9454, 0.5056, 0.9681, 0.4838, 0.969, 0.3178, 1.291, 0.3033, 1.237, 0.3091, 1.237, 0.3239, 1.287, 0.5952, 1.036, 0.5881, 1.114, 0.5853, 1.124, 0.5923, 1.052, 1.034, 1.495, 0.9423, 1.494, 0.9338, 1.473, 1.04, 1.474, 0.4386, 0.9778, 0.4609, 0.9573, 0.462, 0.9791, 0.4403, 0.998, 0.6937, 1.327, 0.71, 1.278, 0.7035, 1.274, 0.6868, 1.32, 0.2786, 1.287, 0.2954, 1.335, 0.3025, 1.328, 0.2853, 1.283, 0.8666, 1.484, 0.8134, 1.466, 0.7999, 1.448, 0.8524, 1.465, 0.3941, 1.044, 0.4163, 1.007, 0.4186, 1.025, 0.3971, 1.059, 0.5675, 1.083, 0.5729, 1.001, 0.5707, 1.019, 0.5653, 1.095, 0.6856, 1.227, 0.6715, 1.283, 0.6656, 1.279, 0.6799, 1.228, 0.7746, 1.44, 0.7438, 1.408, 0.7341, 1.394, 0.7631, 1.424, 0.6293, 1.193, 0.6087, 1.151, 0.6052, 1.158, 0.6251, 1.196, 0.3495, 1.135, 0.3718, 1.087, 0.3755, 1.099, 0.3538, 1.143, 0.2712, 1.377, 0.2519, 1.334, 0.2596, 1.326, 0.2797, 1.366, 0.5506, 0.9732, 0.5468, 1.058, 0.5452, 1.072, 0.5491, 0.9938, 0.7174, 1.369, 0.6937, 1.327, 0.6868, 1.32, 0.7093, 1.359, 0.5881, 1.114, 0.5675, 1.083, 0.5653, 1.095, 0.5853, 1.124, 0.3033, 1.237, 0.3267, 1.185, 0.3318, 1.189, 0.3091, 1.237, 0.2221, 1.376, 0.2443, 1.414, 0.2542, 1.4, 0.2308, 1.365, 0.526, 1.042, 0.5283, 0.9544, 0.5273, 0.9765, 0.5251, 1.057, 0.6715, 1.283, 0.6502, 1.237, 0.6451, 1.237, 0.6656, 1.279, 0.5468, 1.058, 0.526, 1.042, 0.5251, 1.057, 0.5452, 1.072, 0.2519, 1.334, 0.2786, 1.287, 0.2853, 1.283, 0.2596, 1.326, 0.2123, 1.446, 0.1872, 1.412, 0.1968, 1.398, 0.2241, 1.429, 0.02529, 1.467, 0.03423, 1.495, 0.04028, 1.474, 0.02827, 1.449, 0.5058, 0.9454, 0.5052, 1.034, 0.5049, 1.05, 0.5056, 0.9681, 0.9423, 1.494, 0.955, 1.466, 0.9507, 1.448, 0.9338, 1.473, 0.5052, 1.034, 0.4843, 1.035, 0.4847, 1.05, 0.5049, 1.05, 0.1872, 1.412, 0.2221, 1.376, 0.2308, 1.365, 0.1968, 1.398, 0.1445, 1.439, 0.1713, 1.47, 0.1851, 1.452, 0.1544, 1.423, 0.4427, 1.062, 0.4386, 0.9778, 0.4403, 0.998, 0.4444, 1.076, 0.4843, 1.035, 0.4834, 0.9463, 0.4838, 0.969, 0.4847, 1.05, 0.4163, 1.007, 0.422, 1.088, 0.4244, 1.1, 0.4186, 1.025, 0.4635, 1.044, 0.4427, 1.062, 0.4444, 1.076, 0.4645, 1.059, 0.09078, 1.458, 0.1445, 1.439, 0.1544, 1.423, 0.09903, 1.441, 0.1143, 1.487, 0.09078, 1.458, 0.09903, 1.441, 0.1282, 1.467, 0.8915, 1.455, 0.8666, 1.484, 0.8524, 1.465, 0.8827, 1.438, 0.4609, 0.9573, 0.4635, 1.044, 0.4645, 1.059, 0.462, 0.9791, 0.4014, 1.121, 0.3941, 1.044, 0.3971, 1.059, 0.4044, 1.13, 0.422, 1.088, 0.4014, 1.121, 0.4044, 1.13, 0.4244, 1.1, 0.955, 1.466, 1.025, 1.467, 1.028, 1.449, 0.9507, 1.448, 0.8134, 1.466, 0.8401, 1.435, 0.8301, 1.419, 0.7999, 1.448, 0.3718, 1.087, 0.3808, 1.159, 0.3845, 1.165, 0.3755, 1.099, 0.3808, 1.159, 0.3602, 1.201, 0.3646, 1.204, 0.3845, 1.165, 0.8401, 1.435, 0.8915, 1.455, 0.8827, 1.438, 0.8301, 1.419, 0.7991, 1.405, 0.7746, 1.44, 0.7631, 1.424, 0.7897, 1.392])
me_cylinder.materials.append(mat_material_001)
me_cylinder.use_remesh_fix_poles = True
me_cylinder.use_remesh_preserve_attributes = False
me_cylinder.use_mirror_vertex_groups = False
me_cylinder.update()

# ---- objects
ob_cylinder = bpy.data.objects.new('Cylinder', me_cylinder)

# ---- transforms, parenting, visibility, modifiers, constraints
ob_cylinder.location = (0.0, 0.0, 3.097)
ob_cylinder.scale = (1.0, 1.0, 2.936)
ob_cylinder.lineart.crease_threshold = 0.0

# ---- collection membership
col_collection.objects.link(ob_cylinder)

# ---- scene / render settings (as saved in the file)
scene.frame_start = 1; scene.frame_end = 250; scene.frame_set(1)
scene.render.engine = 'BLENDER_EEVEE_NEXT'
scene.cycles.use_denoising = False
scene.cycles.samples = 128
scene.cycles.sampling_pattern = 'TABULATED_SOBOL'
scene.cycles.use_adaptive_sampling = False
scene.cycles.use_light_tree = False
scene.view_settings.view_transform = 'Filmic'
bpy.context.view_layer.update()

# ---- added for rendering (the .blend has no active camera and no usable light): camera, sun
cam_auto = bpy.data.cameras.new('AutoCamera')
cam_auto.lens = 50.0
cam_auto.sensor_width = 36.0
cam_auto.clip_end = 1000.0
ob_auto_camera = bpy.data.objects.new('AutoCamera', cam_auto)
scene.collection.objects.link(ob_auto_camera)
ob_auto_camera.location = (6.73734, -8.08481, 8.66345)
ob_auto_camera.rotation_euler = (1.09748, -7.21219e-08, 0.694738)
scene.camera = ob_auto_camera
light_auto_sun = bpy.data.lights.new('AutoSun', 'SUN')
light_auto_sun.energy = 3.0
light_auto_sun.angle = 0.0523599
ob_auto_sun = bpy.data.objects.new('AutoSun', light_auto_sun)
scene.collection.objects.link(ob_auto_sun)
ob_auto_sun.rotation_euler = (0.872665, 0.174533, 0.523599)
bpy.context.view_layer.update()
